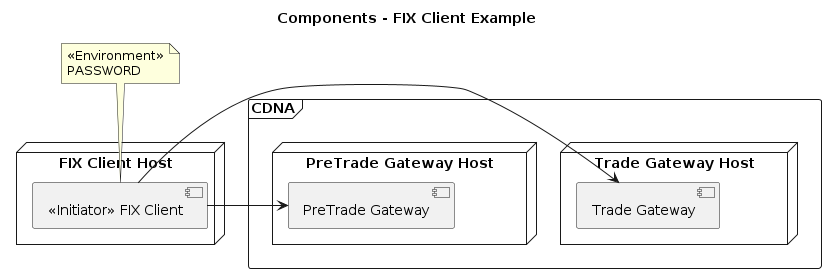

The diagram above was rendered by PlantUML. Its source (embedded in the PNG):
@startuml

title Components - FIX Client Example

frame CDNA {

  node "Trade Gateway Host" as TH {
  [Trade Gateway] as TG
}

node "PreTrade Gateway Host" as PTH {
  [PreTrade Gateway] as PTG
}

}

node "FIX Client Host" as LTH {
    [<<Initiator>> FIX Client] as LTC
}

note top of LTC
  <<Environment>>
  PASSWORD
end note

LTC->PTG
LTC->TG

@enduml